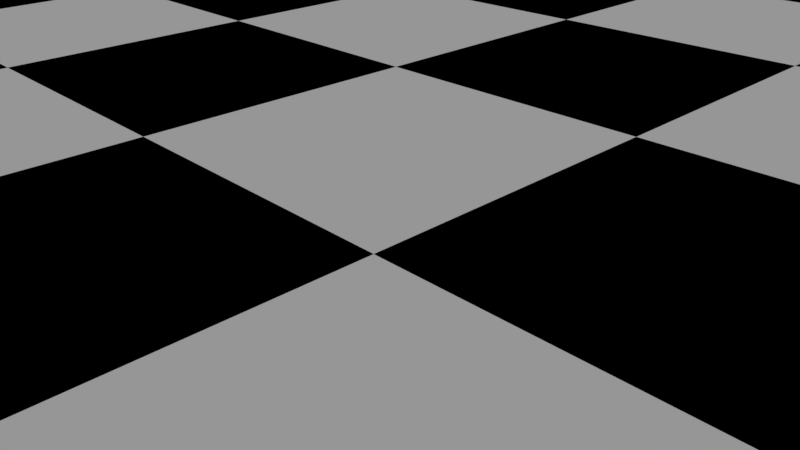 # Source: Chess_Board.blend  (saved by Blender 2.77.0; exported with 4.5.12 LTS)
import bpy
from mathutils import Matrix  # noqa: F401  (used for matrix-valued properties, if any)

bpy.ops.wm.read_factory_settings(use_empty=True)
scene = bpy.context.scene
scene.name = 'Scene'

# ---- collections
col_collection_1 = bpy.data.collections.new('Collection 1'); scene.collection.children.link(col_collection_1)

# ---- materials (node trees are filled in below, after node groups)
mat_white_squares = bpy.data.materials.new('White Squares')
mat_white_squares.alpha_threshold = 0.0
mat_white_squares.use_transparent_shadow = False
mat_white_squares.diffuse_color = (1.0, 1.0, 1.0, 1.0)
mat_white_squares.roughness = 0.5
mat_white_squares.specular_intensity = 0.8
mat_black_squares = bpy.data.materials.new('Black Squares')
mat_black_squares.alpha_threshold = 0.0
mat_black_squares.use_transparent_shadow = False
mat_black_squares.diffuse_color = (0.0, 0.0, 0.0, 1.0)
mat_black_squares.roughness = 0.5
mat_black_squares.specular_intensity = 0.8
mat_chess_board_surround_mat = bpy.data.materials.new('Chess Board Surround Mat')
mat_chess_board_surround_mat.alpha_threshold = 0.0
mat_chess_board_surround_mat.use_transparent_shadow = False
mat_chess_board_surround_mat.diffuse_color = (0.01222, 0.001147, 0.001706, 1.0)
mat_chess_board_surround_mat.specular_color = (0.1188, 0.1376, 0.09542)
mat_chess_board_surround_mat.roughness = 0.5
mat_chess_board_surround_mat.specular_intensity = 0.7727

# ---- material node trees

# ---- world
world_world = bpy.data.worlds.new('World'); scene.world = world_world
world_world.color = (0.05088, 0.05088, 0.05088)
world_world.use_sun_shadow = False
world_world.sun_shadow_jitter_overblur = 0.0
world_world.cycles.sampling_method = 'MANUAL'

# ---- cameras
cam_camera = bpy.data.cameras.new('Camera')
cam_camera.clip_end = 100.0
cam_camera.lens = 35.0
cam_camera.sensor_width = 32.0
cam_camera.sensor_height = 18.0
cam_camera.ortho_scale = 7.314
cam_camera.dof.focus_distance = 0.0
cam_camera.dof.aperture_fstop = 128.0

# ---- lights
light_lamp = bpy.data.lights.new('Lamp', 'SUN')
light_lamp.transmission_factor = 0.0
light_lamp.cutoff_distance = 30.0
light_lamp.angle = 0.1993
light_lamp.energy = 1.0
light_lamp.shadow_buffer_clip_start = 1.001
light_lamp.shadow_soft_size = 0.1
light_lamp.shadow_cascade_max_distance = 1000.0

# ---- meshes
me_cube = bpy.data.meshes.new('Cube')
me_cube.from_pydata([(-24.0, -24.0, 0.0), (-18.0, -24.0, 0.0), (-12.0, -24.0, 0.0), (-24.0, -18.0, 0.0), (-18.0, -18.0, 0.0), (-12.0, -18.0, 0.0), (-24.0, -12.0, 0.0), (-18.0, -12.0, 0.0), (-12.0, -12.0, 0.0), (-12.0, -24.0, 0.0), (-6.0, -24.0, 0.0), (0.0, -24.0, 0.0), (-12.0, -18.0, 0.0), (-6.0, -18.0, 0.0), (0.0, -18.0, 0.0), (-12.0, -12.0, 0.0), (-6.0, -12.0, 0.0), (0.0, -12.0, 0.0), (0.0, -24.0, 0.0), (6.0, -24.0, 0.0), (12.0, -24.0, 0.0), (0.0, -18.0, 0.0), (6.0, -18.0, 0.0), (12.0, -18.0, 0.0), (0.0, -12.0, 0.0), (6.0, -12.0, 0.0), (12.0, -12.0, 0.0), (12.0, -24.0, 0.0), (18.0, -24.0, 0.0), (24.0, -24.0, 0.0), (12.0, -18.0, 0.0), (18.0, -18.0, 0.0), (24.0, -18.0, 0.0), (12.0, -12.0, 0.0), (18.0, -12.0, 0.0), (24.0, -12.0, 0.0), (-24.0, -12.0, 0.0), (-18.0, -12.0, 0.0), (-12.0, -12.0, 0.0), (-24.0, -6.0, 0.0), (-18.0, -6.0, 0.0), (-12.0, -6.0, 0.0), (-24.0, 0.0, 0.0), (-18.0, 0.0, 0.0), (-12.0, 0.0, 0.0), (-12.0, -12.0, 0.0), (-6.0, -12.0, 0.0), (0.0, -12.0, 0.0), (-12.0, -6.0, 0.0), (-6.0, -6.0, 0.0), (0.0, -6.0, 0.0), (-12.0, 0.0, 0.0), (-6.0, 0.0, 0.0), (0.0, 0.0, 0.0), (0.0, -12.0, 0.0), (6.0, -12.0, 0.0), (12.0, -12.0, 0.0), (0.0, -6.0, 0.0), (6.0, -6.0, 0.0), (12.0, -6.0, 0.0), (0.0, 0.0, 0.0), (6.0, 0.0, 0.0), (12.0, 0.0, 0.0), (12.0, -12.0, 0.0), (18.0, -12.0, 0.0), (24.0, -12.0, 0.0), (12.0, -6.0, 0.0), (18.0, -6.0, 0.0), (24.0, -6.0, 0.0), (12.0, 0.0, 0.0), (18.0, 0.0, 0.0), (24.0, 0.0, 0.0), (-24.0, 0.0, 0.0), (-18.0, 0.0, 0.0), (-12.0, 0.0, 0.0), (-24.0, 6.0, 0.0), (-18.0, 6.0, 0.0), (-12.0, 6.0, 0.0), (-24.0, 12.0, 0.0), (-18.0, 12.0, 0.0), (-12.0, 12.0, 0.0), (-12.0, 0.0, 0.0), (-6.0, 0.0, 0.0), (0.0, 0.0, 0.0), (-12.0, 6.0, 0.0), (-6.0, 6.0, 0.0), (0.0, 6.0, 0.0), (-12.0, 12.0, 0.0), (-6.0, 12.0, 0.0), (0.0, 12.0, 0.0), (0.0, 0.0, 0.0), (6.0, 0.0, 0.0), (12.0, 0.0, 0.0), (0.0, 6.0, 0.0), (6.0, 6.0, 0.0), (12.0, 6.0, 0.0), (0.0, 12.0, 0.0), (6.0, 12.0, 0.0), (12.0, 12.0, 0.0), (12.0, 0.0, 0.0), (18.0, 0.0, 0.0), (24.0, 0.0, 0.0), (12.0, 6.0, 0.0), (18.0, 6.0, 0.0), (24.0, 6.0, 0.0), (12.0, 12.0, 0.0), (18.0, 12.0, 0.0), (24.0, 12.0, 0.0), (-24.0, 12.0, 0.0), (-18.0, 12.0, 0.0), (-12.0, 12.0, 0.0), (-24.0, 18.0, 0.0), (-18.0, 18.0, 0.0), (-12.0, 18.0, 0.0), (-24.0, 24.0, 0.0), (-18.0, 24.0, 0.0), (-12.0, 24.0, 0.0), (-12.0, 12.0, 0.0), (-6.0, 12.0, 0.0), (0.0, 12.0, 0.0), (-12.0, 18.0, 0.0), (-6.0, 18.0, 0.0), (0.0, 18.0, 0.0), (-12.0, 24.0, 0.0), (-6.0, 24.0, 0.0), (0.0, 24.0, 0.0), (0.0, 12.0, 0.0), (6.0, 12.0, 0.0), (12.0, 12.0, 0.0), (0.0, 18.0, 0.0), (6.0, 18.0, 0.0), (12.0, 18.0, 0.0), (0.0, 24.0, 0.0), (6.0, 24.0, 0.0), (12.0, 24.0, 0.0), (12.0, 12.0, 0.0), (18.0, 12.0, 0.0), (24.0, 12.0, 0.0), (12.0, 18.0, 0.0), (18.0, 18.0, 0.0), (24.0, 18.0, 0.0), (12.0, 24.0, 0.0), (18.0, 24.0, 0.0), (24.0, 24.0, 0.0)], [], [(0, 1, 4, 3), (1, 2, 5, 4), (3, 4, 7, 6), (4, 5, 8, 7), (9, 10, 13, 12), (10, 11, 14, 13), (12, 13, 16, 15), (13, 14, 17, 16), (18, 19, 22, 21), (19, 20, 23, 22), (21, 22, 25, 24), (22, 23, 26, 25), (27, 28, 31, 30), (28, 29, 32, 31), (30, 31, 34, 33), (31, 32, 35, 34), (36, 37, 40, 39), (37, 38, 41, 40), (39, 40, 43, 42), (40, 41, 44, 43), (45, 46, 49, 48), (46, 47, 50, 49), (48, 49, 52, 51), (49, 50, 53, 52), (54, 55, 58, 57), (55, 56, 59, 58), (57, 58, 61, 60), (58, 59, 62, 61), (63, 64, 67, 66), (64, 65, 68, 67), (66, 67, 70, 69), (67, 68, 71, 70), (72, 73, 76, 75), (73, 74, 77, 76), (75, 76, 79, 78), (76, 77, 80, 79), (81, 82, 85, 84), (82, 83, 86, 85), (84, 85, 88, 87), (85, 86, 89, 88), (90, 91, 94, 93), (91, 92, 95, 94), (93, 94, 97, 96), (94, 95, 98, 97), (99, 100, 103, 102), (100, 101, 104, 103), (102, 103, 106, 105), (103, 104, 107, 106), (108, 109, 112, 111), (109, 110, 113, 112), (111, 112, 115, 114), (112, 113, 116, 115), (117, 118, 121, 120), (118, 119, 122, 121), (120, 121, 124, 123), (121, 122, 125, 124), (126, 127, 130, 129), (127, 128, 131, 130), (129, 130, 133, 132), (130, 131, 134, 133), (135, 136, 139, 138), (136, 137, 140, 139), (138, 139, 142, 141), (139, 140, 143, 142)])
me_cube.polygons.foreach_set('use_smooth', [True] * 64)
me_cube.polygons.foreach_set('material_index', [1, 0, 0, 1, 1, 0, 0, 1, 1, 0, 0, 1, 1, 0, 0, 1, 1, 0, 0, 1, 1, 0, 0, 1, 1, 0, 0, 1, 1, 0, 0, 1, 1, 0, 0, 1, 1, 0, 0, 1, 1, 0, 0, 1, 1, 0, 0, 1, 1, 0, 0, 1, 1, 0, 0, 1, 1, 0, 0, 1, 1, 0, 0, 1])
me_cube.materials.append(mat_white_squares)
me_cube.materials.append(mat_black_squares)
me_cube.use_remesh_preserve_volume = False
me_cube.use_remesh_preserve_attributes = False
me_cube.use_mirror_vertex_groups = False
me_cube.update()
me_plane = bpy.data.meshes.new('Plane')
me_plane.from_pydata([(-24.0, -24.0, 0.0), (24.0, -24.0, 0.0), (-24.0, 24.0, 0.0), (24.0, 24.0, 0.0), (-24.0, 24.0, -1.0), (-24.0, -24.0, -1.0), (24.0, -24.0, -1.0), (24.0, 24.0, -1.0), (-28.8, 28.8, -2.999), (-28.8, -28.8, -2.999), (28.8, -28.8, -2.999), (28.8, 28.8, -2.999), (-26.31, 26.31, 0.0006077), (-28.8, 28.8, -2.486), (-26.43, 26.43, -0.3874), (-26.63, 26.63, -0.7457), (-26.86, 26.86, -1.079), (-27.12, 27.12, -1.39), (-27.41, 27.41, -1.677), (-27.72, 27.72, -1.938), (-28.05, 28.05, -2.17), (-28.41, 28.41, -2.363), (-28.8, -28.8, -2.486), (-26.31, -26.31, 0.0006077), (-28.41, -28.41, -2.363), (-28.05, -28.05, -2.17), (-27.72, -27.72, -1.938), (-27.41, -27.41, -1.677), (-27.12, -27.12, -1.39), (-26.86, -26.86, -1.079), (-26.63, -26.63, -0.7457), (-26.43, -26.43, -0.3874), (28.8, -28.8, -2.486), (26.31, -26.31, 0.0006077), (28.41, -28.41, -2.363), (28.05, -28.05, -2.17), (27.72, -27.72, -1.938), (27.41, -27.41, -1.677), (27.12, -27.12, -1.39), (26.86, -26.86, -1.079), (26.63, -26.63, -0.7457), (26.43, -26.43, -0.3874), (28.8, 28.8, -2.486), (26.31, 26.31, 0.0006077), (28.41, 28.41, -2.363), (28.05, 28.05, -2.17), (27.72, 27.72, -1.938), (27.41, 27.41, -1.677), (27.12, 27.12, -1.39), (26.86, 26.86, -1.079), (26.63, 26.63, -0.7457), (26.43, 26.43, -0.3874)], [], [(0, 5, 4, 2), (5, 6, 7, 4), (42, 11, 8, 13), (13, 8, 9, 22), (22, 9, 10, 32), (32, 10, 11, 42), (2, 4, 7, 3), (1, 6, 5, 0), (3, 7, 6, 1), (3, 43, 12, 2), (1, 33, 43, 3), (0, 23, 33, 1), (8, 11, 10, 9), (13, 22, 24, 21), (21, 24, 25, 20), (20, 25, 26, 19), (19, 26, 27, 18), (18, 27, 28, 17), (17, 28, 29, 16), (16, 29, 30, 15), (15, 30, 31, 14), (14, 31, 23, 12), (22, 32, 34, 24), (24, 34, 35, 25), (25, 35, 36, 26), (26, 36, 37, 27), (27, 37, 38, 28), (28, 38, 39, 29), (29, 39, 40, 30), (30, 40, 41, 31), (31, 41, 33, 23), (32, 42, 44, 34), (34, 44, 45, 35), (35, 45, 46, 36), (36, 46, 47, 37), (37, 47, 48, 38), (38, 48, 49, 39), (39, 49, 50, 40), (40, 50, 51, 41), (41, 51, 43, 33), (42, 13, 21, 44), (44, 21, 20, 45), (45, 20, 19, 46), (46, 19, 18, 47), (47, 18, 17, 48), (48, 17, 16, 49), (49, 16, 15, 50), (50, 15, 14, 51), (51, 14, 12, 43), (2, 12, 23, 0)])
me_plane.polygons.foreach_set('use_smooth', [True] * 50)
me_plane.materials.append(mat_chess_board_surround_mat)
me_plane.use_remesh_preserve_volume = False
me_plane.use_remesh_preserve_attributes = False
me_plane.use_mirror_vertex_groups = False
me_plane.update()

# ---- objects
ob_chess_board = bpy.data.objects.new('Chess Board', None)
ob_chess_board_play_surface = bpy.data.objects.new('Chess Board Play Surface', me_cube)
ob_chess_board_surround = bpy.data.objects.new('Chess Board Surround', me_plane)
ob_lamp = bpy.data.objects.new('Lamp', light_lamp)
ob_camera = bpy.data.objects.new('Camera', cam_camera)

# ---- transforms, parenting, visibility, modifiers, constraints
ob_chess_board.location = (0.0, 0.0, 0.0)
ob_chess_board.empty_image_offset = (0.0, 0.0)
ob_chess_board.lineart.crease_threshold = 0.0
ob_chess_board_play_surface.parent = ob_chess_board
ob_chess_board_play_surface.location = (0.0, 0.0, 0.0)
ob_chess_board_play_surface.lock_rotations_4d = False
ob_chess_board_play_surface.empty_display_type = 'ARROWS'
ob_chess_board_play_surface.lineart.crease_threshold = 0.0
ob_chess_board_surround.parent = ob_chess_board
ob_chess_board_surround.location = (0.0, 0.0, 0.0)
ob_chess_board_surround.lineart.crease_threshold = 0.0
ob_lamp.location = (4.076, 1.005, 5.904)
ob_lamp.rotation_euler = (0.6503, 0.05522, 1.866)
ob_lamp.lock_rotations_4d = False
ob_lamp.empty_display_type = 'ARROWS'
ob_lamp.color = (0.0, 0.0, 0.0, 0.0)
ob_lamp.lineart.crease_threshold = 0.0
ob_camera.location = (7.481, -6.508, 5.344)
ob_camera.rotation_euler = (1.109, 0.01082, 0.8149)
ob_camera.lock_rotations_4d = False
ob_camera.empty_display_type = 'ARROWS'
ob_camera.color = (0.0, 0.0, 0.0, 0.0)
ob_camera.display_type = 'WIRE'
ob_camera.lineart.crease_threshold = 0.0

# ---- collection membership
col_collection_1.objects.link(ob_chess_board)
col_collection_1.objects.link(ob_chess_board_play_surface)
col_collection_1.objects.link(ob_chess_board_surround)
col_collection_1.objects.link(ob_lamp)
col_collection_1.objects.link(ob_camera)

# ---- scene / render settings (as saved in the file)
scene.camera = ob_camera
scene.frame_start = 1; scene.frame_end = 250; scene.frame_set(1)
scene.render.engine = 'BLENDER_EEVEE_NEXT'
scene.render.resolution_percentage = 50
scene.render.dither_intensity = 0.0
scene.cycles.use_denoising = False
scene.cycles.samples = 128
scene.cycles.sampling_pattern = 'TABULATED_SOBOL'
scene.cycles.light_sampling_threshold = 0.0
scene.cycles.use_adaptive_sampling = False
scene.cycles.use_light_tree = False
scene.cycles.blur_glossy = 0.0
scene.cycles.sample_clamp_indirect = 0.0
scene.view_settings.view_transform = 'Standard'
bpy.context.view_layer.update()
